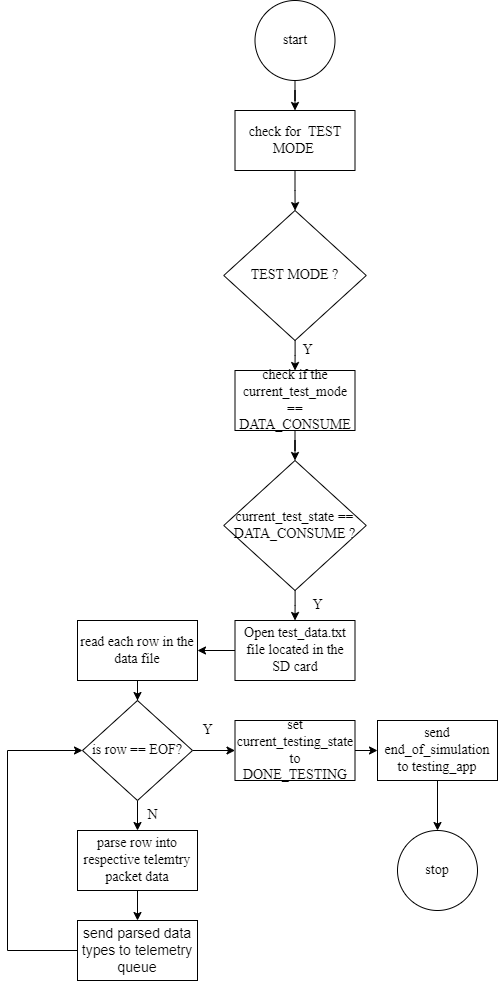

The diagram above was exported from draw.io. Its source (the exported page's mxGraphModel, read from the mxfile embedded in the PNG):
<mxGraphModel dx="956" dy="665" grid="1" gridSize="10" guides="1" tooltips="1" connect="1" arrows="1" fold="1" page="1" pageScale="1" pageWidth="850" pageHeight="1100" math="0" shadow="0">
  <root>
    <mxCell id="0" />
    <mxCell id="1" parent="0" />
    <mxCell id="2" value="" style="edgeStyle=orthogonalEdgeStyle;rounded=0;orthogonalLoop=1;jettySize=auto;html=1;fontFamily=Times New Roman;labelBackgroundColor=none;fontColor=default;fontSize=14;" edge="1" source="3" target="5" parent="1">
      <mxGeometry relative="1" as="geometry" />
    </mxCell>
    <mxCell id="3" value="start" style="ellipse;whiteSpace=wrap;html=1;fontFamily=Times New Roman;labelBackgroundColor=none;fontSize=14;" vertex="1" parent="1">
      <mxGeometry x="367.5" y="2290" width="80" height="80" as="geometry" />
    </mxCell>
    <mxCell id="4" value="" style="edgeStyle=orthogonalEdgeStyle;rounded=0;orthogonalLoop=1;jettySize=auto;html=1;fontFamily=Times New Roman;labelBackgroundColor=none;fontColor=default;fontSize=14;" edge="1" source="5" target="7" parent="1">
      <mxGeometry relative="1" as="geometry" />
    </mxCell>
    <mxCell id="5" value="check for&amp;nbsp; TEST MODE&amp;nbsp;" style="whiteSpace=wrap;html=1;fontFamily=Times New Roman;labelBackgroundColor=none;fontSize=14;" vertex="1" parent="1">
      <mxGeometry x="347.5" y="2400" width="120" height="60" as="geometry" />
    </mxCell>
    <mxCell id="6" value="" style="edgeStyle=orthogonalEdgeStyle;rounded=0;orthogonalLoop=1;jettySize=auto;html=1;fontFamily=Times New Roman;labelBackgroundColor=none;fontColor=default;fontSize=14;" edge="1" source="7" target="9" parent="1">
      <mxGeometry relative="1" as="geometry" />
    </mxCell>
    <mxCell id="7" value="TEST MODE ?" style="rhombus;whiteSpace=wrap;html=1;fontFamily=Times New Roman;labelBackgroundColor=none;fontSize=14;" vertex="1" parent="1">
      <mxGeometry x="336.25" y="2500" width="142.5" height="130" as="geometry" />
    </mxCell>
    <mxCell id="8" style="edgeStyle=orthogonalEdgeStyle;rounded=0;orthogonalLoop=1;jettySize=auto;html=1;entryX=0.5;entryY=0;entryDx=0;entryDy=0;fontFamily=Times New Roman;labelBackgroundColor=none;fontColor=default;fontSize=14;" edge="1" source="9" target="12" parent="1">
      <mxGeometry relative="1" as="geometry" />
    </mxCell>
    <mxCell id="9" value="check if the current_test_mode == DATA_CONSUME" style="whiteSpace=wrap;html=1;fontFamily=Times New Roman;labelBackgroundColor=none;fontSize=14;" vertex="1" parent="1">
      <mxGeometry x="347.5" y="2660" width="120" height="60" as="geometry" />
    </mxCell>
    <mxCell id="10" value="Y" style="text;html=1;align=center;verticalAlign=middle;resizable=0;points=[];autosize=1;strokeColor=none;fillColor=none;fontFamily=Times New Roman;labelBackgroundColor=none;fontSize=14;" vertex="1" parent="1">
      <mxGeometry x="405" y="2625" width="30" height="30" as="geometry" />
    </mxCell>
    <mxCell id="11" value="" style="edgeStyle=orthogonalEdgeStyle;rounded=0;orthogonalLoop=1;jettySize=auto;html=1;fontFamily=Times New Roman;labelBackgroundColor=none;fontColor=default;fontSize=14;" edge="1" source="12" target="14" parent="1">
      <mxGeometry relative="1" as="geometry" />
    </mxCell>
    <mxCell id="12" value="current_test_state == DATA_CONSUME ?" style="rhombus;whiteSpace=wrap;html=1;fontFamily=Times New Roman;labelBackgroundColor=none;fontSize=14;" vertex="1" parent="1">
      <mxGeometry x="336.25" y="2750" width="142.5" height="130" as="geometry" />
    </mxCell>
    <mxCell id="13" value="" style="edgeStyle=orthogonalEdgeStyle;rounded=0;orthogonalLoop=1;jettySize=auto;html=1;fontFamily=Times New Roman;fontSize=14;" edge="1" source="14" target="16" parent="1">
      <mxGeometry relative="1" as="geometry" />
    </mxCell>
    <mxCell id="14" value="Open test_data.txt file located in the SD card" style="whiteSpace=wrap;html=1;fontFamily=Times New Roman;labelBackgroundColor=none;fontSize=14;" vertex="1" parent="1">
      <mxGeometry x="347.5" y="2910" width="120" height="60" as="geometry" />
    </mxCell>
    <mxCell id="15" value="" style="edgeStyle=orthogonalEdgeStyle;rounded=0;orthogonalLoop=1;jettySize=auto;html=1;fontFamily=Times New Roman;fontSize=14;" edge="1" source="16" target="19" parent="1">
      <mxGeometry relative="1" as="geometry" />
    </mxCell>
    <mxCell id="16" value="read each row in the data file" style="whiteSpace=wrap;html=1;fontFamily=Times New Roman;labelBackgroundColor=none;fontSize=14;" vertex="1" parent="1">
      <mxGeometry x="190" y="2910" width="120" height="60" as="geometry" />
    </mxCell>
    <mxCell id="17" value="" style="edgeStyle=orthogonalEdgeStyle;rounded=0;orthogonalLoop=1;jettySize=auto;html=1;fontFamily=Times New Roman;fontSize=14;" edge="1" source="19" target="21" parent="1">
      <mxGeometry relative="1" as="geometry" />
    </mxCell>
    <mxCell id="18" value="" style="edgeStyle=orthogonalEdgeStyle;rounded=0;orthogonalLoop=1;jettySize=auto;html=1;fontFamily=Times New Roman;fontSize=14;" edge="1" source="19" target="24" parent="1">
      <mxGeometry relative="1" as="geometry" />
    </mxCell>
    <mxCell id="19" value="is row == EOF?" style="rhombus;whiteSpace=wrap;html=1;fontFamily=Times New Roman;fontSize=14;" vertex="1" parent="1">
      <mxGeometry x="195" y="2990" width="110" height="100" as="geometry" />
    </mxCell>
    <mxCell id="20" value="" style="edgeStyle=orthogonalEdgeStyle;rounded=0;orthogonalLoop=1;jettySize=auto;html=1;fontFamily=Times New Roman;fontSize=14;" edge="1" source="21" target="26" parent="1">
      <mxGeometry relative="1" as="geometry" />
    </mxCell>
    <mxCell id="21" value="parse row into respective telemtry packet data" style="whiteSpace=wrap;html=1;fontFamily=Times New Roman;fontSize=14;" vertex="1" parent="1">
      <mxGeometry x="190" y="3120" width="120" height="60" as="geometry" />
    </mxCell>
    <mxCell id="22" value="N" style="text;html=1;align=center;verticalAlign=middle;resizable=0;points=[];autosize=1;strokeColor=none;fillColor=none;fontFamily=Times New Roman;fontSize=14;" vertex="1" parent="1">
      <mxGeometry x="250" y="3090" width="30" height="30" as="geometry" />
    </mxCell>
    <mxCell id="23" value="" style="edgeStyle=orthogonalEdgeStyle;rounded=0;orthogonalLoop=1;jettySize=auto;html=1;fontFamily=Times New Roman;fontSize=14;" edge="1" source="24" target="29" parent="1">
      <mxGeometry relative="1" as="geometry" />
    </mxCell>
    <mxCell id="24" value="set current_testing_state to DONE_TESTING" style="whiteSpace=wrap;html=1;fontFamily=Times New Roman;fontSize=14;" vertex="1" parent="1">
      <mxGeometry x="347.5" y="3010" width="120" height="60" as="geometry" />
    </mxCell>
    <mxCell id="25" style="edgeStyle=orthogonalEdgeStyle;rounded=0;orthogonalLoop=1;jettySize=auto;html=1;entryX=0;entryY=0.5;entryDx=0;entryDy=0;fontFamily=Times New Roman;" edge="1" source="26" target="19" parent="1">
      <mxGeometry relative="1" as="geometry">
        <Array as="points">
          <mxPoint x="120" y="3240" />
          <mxPoint x="120" y="3040" />
        </Array>
      </mxGeometry>
    </mxCell>
    <mxCell id="26" value="send parsed data types to telemetry queue" style="whiteSpace=wrap;html=1;fontSize=14;" vertex="1" parent="1">
      <mxGeometry x="190" y="3210" width="120" height="60" as="geometry" />
    </mxCell>
    <mxCell id="27" value="Y" style="text;html=1;align=center;verticalAlign=middle;resizable=0;points=[];autosize=1;strokeColor=none;fillColor=none;fontFamily=Times New Roman;fontSize=14;" vertex="1" parent="1">
      <mxGeometry x="305" y="3005" width="30" height="30" as="geometry" />
    </mxCell>
    <mxCell id="28" value="" style="edgeStyle=orthogonalEdgeStyle;rounded=0;orthogonalLoop=1;jettySize=auto;html=1;fontFamily=Times New Roman;fontSize=14;" edge="1" source="29" target="30" parent="1">
      <mxGeometry relative="1" as="geometry" />
    </mxCell>
    <mxCell id="29" value="send end_of_simulation to testing_app" style="whiteSpace=wrap;html=1;fontFamily=Times New Roman;fontSize=14;" vertex="1" parent="1">
      <mxGeometry x="490" y="3010" width="120" height="60" as="geometry" />
    </mxCell>
    <mxCell id="30" value="stop" style="ellipse;whiteSpace=wrap;html=1;fontFamily=Times New Roman;fontSize=14;" vertex="1" parent="1">
      <mxGeometry x="510" y="3120" width="80" height="80" as="geometry" />
    </mxCell>
    <mxCell id="31" value="Y" style="text;html=1;align=center;verticalAlign=middle;resizable=0;points=[];autosize=1;strokeColor=none;fillColor=none;fontFamily=Times New Roman;fontSize=14;" vertex="1" parent="1">
      <mxGeometry x="415" y="2880" width="30" height="30" as="geometry" />
    </mxCell>
  </root>
</mxGraphModel>